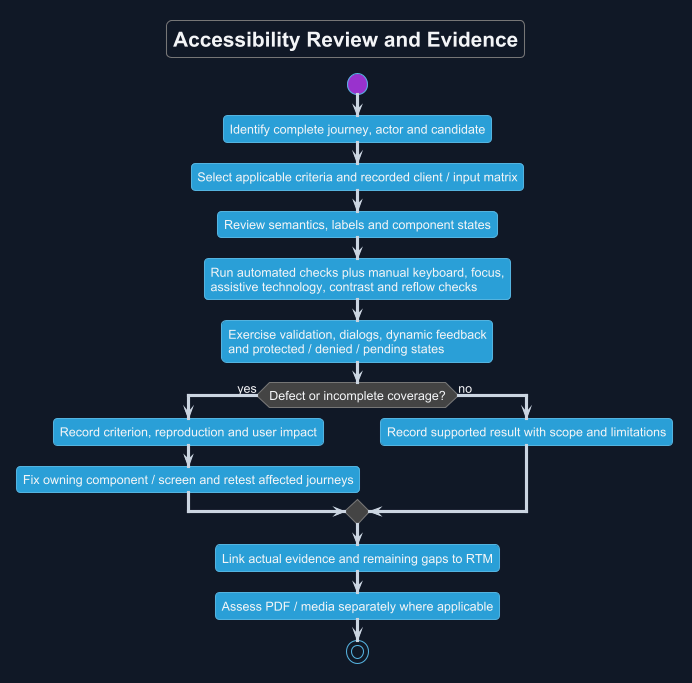

The diagram above was rendered by PlantUML. Its source (embedded in the PNG):
@startuml
!theme cyborg
skinparam backgroundColor #111827
skinparam defaultFontName Arial
skinparam defaultFontColor #F3F4F6
skinparam ArrowColor #CBD5E1
skinparam shadowing false
title Accessibility Review and Evidence
start
:Identify complete journey, actor and candidate;
:Select applicable criteria and recorded client / input matrix;
:Review semantics, labels and component states;
:Run automated checks plus manual keyboard, focus,
assistive technology, contrast and reflow checks;
:Exercise validation, dialogs, dynamic feedback
and protected / denied / pending states;
if (Defect or incomplete coverage?) then (yes)
 :Record criterion, reproduction and user impact;
 :Fix owning component / screen and retest affected journeys;
else (no)
 :Record supported result with scope and limitations;
endif
:Link actual evidence and remaining gaps to RTM;
:Assess PDF / media separately where applicable;
stop
@enduml